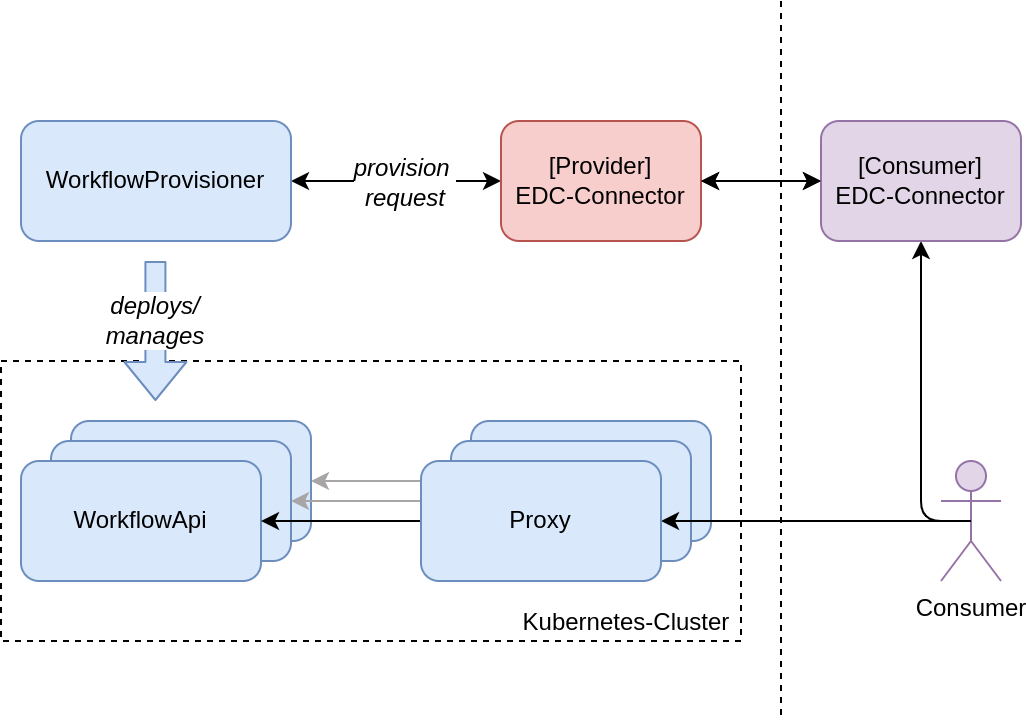

The diagram above was exported from draw.io. Its source (the exported page's mxGraphModel, read from the mxfile embedded in the PNG):
<mxGraphModel dx="985" dy="611" grid="1" gridSize="10" guides="1" tooltips="1" connect="1" arrows="1" fold="1" page="1" pageScale="1" pageWidth="850" pageHeight="1100" background="#FFFFFF" math="0" shadow="0">
  <root>
    <mxCell id="0" />
    <mxCell id="1" parent="0" />
    <mxCell id="sob1M3WIOkiVUUTADAEm-4" value="Kubernetes-Cluster&amp;nbsp;" style="rounded=0;whiteSpace=wrap;html=1;fontSize=12;fillColor=none;dashed=1;verticalAlign=bottom;align=right;" parent="1" vertex="1">
      <mxGeometry x="110" y="320" width="370" height="140" as="geometry" />
    </mxCell>
    <mxCell id="sob1M3WIOkiVUUTADAEm-13" value="Proxy" style="rounded=1;whiteSpace=wrap;html=1;fontSize=12;fillColor=#dae8fc;strokeColor=#6c8ebf;" parent="1" vertex="1">
      <mxGeometry x="345" y="350" width="120" height="60" as="geometry" />
    </mxCell>
    <mxCell id="sob1M3WIOkiVUUTADAEm-19" style="edgeStyle=orthogonalEdgeStyle;html=1;fontSize=12;strokeColor=#a7a5a5;" parent="1" source="sob1M3WIOkiVUUTADAEm-13" target="gKRFRzDvTSCoALc1_zn0-7" edge="1">
      <mxGeometry relative="1" as="geometry" />
    </mxCell>
    <mxCell id="gKRFRzDvTSCoALc1_zn0-2" style="edgeStyle=none;html=1;fontSize=12;fontStyle=1;startArrow=classic;startFill=1;" parent="1" source="h27Mqk7STnHHwXSjWoe8-1" target="gKRFRzDvTSCoALc1_zn0-1" edge="1">
      <mxGeometry relative="1" as="geometry">
        <mxPoint x="280" y="230" as="targetPoint" />
      </mxGeometry>
    </mxCell>
    <mxCell id="gKRFRzDvTSCoALc1_zn0-3" value="provision&amp;nbsp;&lt;br&gt;request" style="edgeLabel;html=1;align=center;verticalAlign=middle;resizable=0;points=[];fontStyle=2;fontSize=12;" parent="gKRFRzDvTSCoALc1_zn0-2" vertex="1" connectable="0">
      <mxGeometry x="-0.1647" y="-2" relative="1" as="geometry">
        <mxPoint x="-5" y="2" as="offset" />
      </mxGeometry>
    </mxCell>
    <mxCell id="h27Mqk7STnHHwXSjWoe8-1" value="[Provider]&lt;br&gt;EDC-Connector" style="rounded=1;whiteSpace=wrap;html=1;fillColor=#f8cecc;strokeColor=#b85450;" parent="1" vertex="1">
      <mxGeometry x="360" y="200" width="100" height="60" as="geometry" />
    </mxCell>
    <mxCell id="gKRFRzDvTSCoALc1_zn0-7" value="WorkflowApi" style="rounded=1;whiteSpace=wrap;html=1;fontSize=12;fillColor=#dae8fc;strokeColor=#6c8ebf;" parent="1" vertex="1">
      <mxGeometry x="145" y="350" width="120" height="60" as="geometry" />
    </mxCell>
    <mxCell id="gKRFRzDvTSCoALc1_zn0-1" value="WorkflowProvisioner" style="rounded=1;whiteSpace=wrap;html=1;fillColor=#dae8fc;strokeColor=#6c8ebf;" parent="1" vertex="1">
      <mxGeometry x="120" y="200" width="135" height="60" as="geometry" />
    </mxCell>
    <mxCell id="gKRFRzDvTSCoALc1_zn0-6" value="deploys/&lt;br&gt;manages" style="shape=flexArrow;endArrow=classic;html=1;fontSize=12;fillColor=#dae8fc;strokeColor=#6c8ebf;fontStyle=2" parent="1" edge="1">
      <mxGeometry x="-0.1429" width="50" height="50" relative="1" as="geometry">
        <mxPoint x="187.20999999999998" y="270" as="sourcePoint" />
        <mxPoint x="187.20999999999998" y="340" as="targetPoint" />
        <mxPoint as="offset" />
      </mxGeometry>
    </mxCell>
    <mxCell id="sob1M3WIOkiVUUTADAEm-5" value="WorkflowApi" style="rounded=1;whiteSpace=wrap;html=1;fontSize=12;fillColor=#dae8fc;strokeColor=#6c8ebf;" parent="1" vertex="1">
      <mxGeometry x="135" y="360" width="120" height="60" as="geometry" />
    </mxCell>
    <mxCell id="sob1M3WIOkiVUUTADAEm-6" value="WorkflowApi" style="rounded=1;whiteSpace=wrap;html=1;fontSize=12;fillColor=#dae8fc;strokeColor=#6c8ebf;" parent="1" vertex="1">
      <mxGeometry x="120" y="370" width="120" height="60" as="geometry" />
    </mxCell>
    <mxCell id="H1BuNg9Gn-KXXpv3sBU1-3" style="edgeStyle=orthogonalEdgeStyle;html=1;entryX=0.5;entryY=1;entryDx=0;entryDy=0;strokeColor=#000000;fontSize=12;startArrow=none;startFill=0;exitX=0.5;exitY=0.5;exitDx=0;exitDy=0;exitPerimeter=0;" parent="1" source="sob1M3WIOkiVUUTADAEm-8" target="sob1M3WIOkiVUUTADAEm-22" edge="1">
      <mxGeometry relative="1" as="geometry">
        <Array as="points">
          <mxPoint x="570" y="400" />
        </Array>
      </mxGeometry>
    </mxCell>
    <mxCell id="sob1M3WIOkiVUUTADAEm-8" value="Consumer" style="shape=umlActor;verticalLabelPosition=bottom;verticalAlign=top;html=1;outlineConnect=0;fontSize=12;fillColor=#e1d5e7;strokeColor=#9673a6;" parent="1" vertex="1">
      <mxGeometry x="580" y="370" width="30" height="60" as="geometry" />
    </mxCell>
    <mxCell id="sob1M3WIOkiVUUTADAEm-14" value="Proxy" style="rounded=1;whiteSpace=wrap;html=1;fontSize=12;fillColor=#dae8fc;strokeColor=#6c8ebf;" parent="1" vertex="1">
      <mxGeometry x="335" y="360" width="120" height="60" as="geometry" />
    </mxCell>
    <mxCell id="sob1M3WIOkiVUUTADAEm-16" style="edgeStyle=orthogonalEdgeStyle;html=1;entryX=1;entryY=0.5;entryDx=0;entryDy=0;fontSize=12;exitX=0.5;exitY=0.5;exitDx=0;exitDy=0;exitPerimeter=0;" parent="1" source="sob1M3WIOkiVUUTADAEm-8" target="sob1M3WIOkiVUUTADAEm-15" edge="1">
      <mxGeometry relative="1" as="geometry">
        <Array as="points">
          <mxPoint x="580" y="400" />
          <mxPoint x="580" y="400" />
        </Array>
      </mxGeometry>
    </mxCell>
    <mxCell id="sob1M3WIOkiVUUTADAEm-21" style="edgeStyle=orthogonalEdgeStyle;html=1;fontSize=12;strokeColor=#000000;entryX=1;entryY=0.5;entryDx=0;entryDy=0;" parent="1" source="sob1M3WIOkiVUUTADAEm-15" target="sob1M3WIOkiVUUTADAEm-6" edge="1">
      <mxGeometry relative="1" as="geometry">
        <mxPoint x="290" y="400" as="sourcePoint" />
        <mxPoint x="330" y="400" as="targetPoint" />
      </mxGeometry>
    </mxCell>
    <mxCell id="H1BuNg9Gn-KXXpv3sBU1-1" value="" style="edgeStyle=orthogonalEdgeStyle;html=1;strokeColor=#000000;fontSize=12;startArrow=classic;startFill=1;" parent="1" source="sob1M3WIOkiVUUTADAEm-22" target="h27Mqk7STnHHwXSjWoe8-1" edge="1">
      <mxGeometry relative="1" as="geometry" />
    </mxCell>
    <mxCell id="sob1M3WIOkiVUUTADAEm-22" value="[Consumer]&lt;br&gt;EDC-Connector" style="rounded=1;whiteSpace=wrap;html=1;fillColor=#e1d5e7;strokeColor=#9673a6;" parent="1" vertex="1">
      <mxGeometry x="520" y="200" width="100" height="60" as="geometry" />
    </mxCell>
    <mxCell id="sob1M3WIOkiVUUTADAEm-23" style="edgeStyle=none;html=1;fontSize=12;fontStyle=1;startArrow=classic;startFill=1;" parent="1" source="h27Mqk7STnHHwXSjWoe8-1" target="sob1M3WIOkiVUUTADAEm-22" edge="1">
      <mxGeometry relative="1" as="geometry">
        <mxPoint x="460" y="229.71" as="sourcePoint" />
        <mxPoint x="520" y="230" as="targetPoint" />
      </mxGeometry>
    </mxCell>
    <mxCell id="sob1M3WIOkiVUUTADAEm-25" style="edgeStyle=none;html=1;fontSize=12;dashed=1;endArrow=none;endFill=0;" parent="1" edge="1">
      <mxGeometry relative="1" as="geometry">
        <mxPoint x="500" y="500" as="targetPoint" />
        <mxPoint x="500" y="140" as="sourcePoint" />
      </mxGeometry>
    </mxCell>
    <mxCell id="H1BuNg9Gn-KXXpv3sBU1-4" style="edgeStyle=orthogonalEdgeStyle;html=1;fontSize=12;strokeColor=#a7a5a5;entryX=1;entryY=0.5;entryDx=0;entryDy=0;" parent="1" target="sob1M3WIOkiVUUTADAEm-5" edge="1">
      <mxGeometry relative="1" as="geometry">
        <mxPoint x="335" y="390" as="sourcePoint" />
        <mxPoint x="285" y="390" as="targetPoint" />
      </mxGeometry>
    </mxCell>
    <mxCell id="sob1M3WIOkiVUUTADAEm-15" value="Proxy" style="rounded=1;whiteSpace=wrap;html=1;fontSize=12;fillColor=#dae8fc;strokeColor=#6c8ebf;" parent="1" vertex="1">
      <mxGeometry x="320" y="370" width="120" height="60" as="geometry" />
    </mxCell>
  </root>
</mxGraphModel>